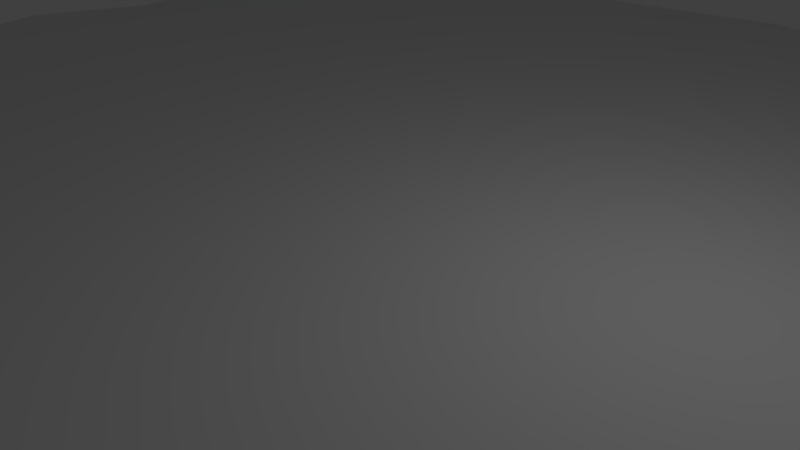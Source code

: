 # Source: BaseStaticGridPS.blend  (saved by Blender 2.79.0; exported with 4.5.12 LTS)
import bpy
from mathutils import Matrix  # noqa: F401  (used for matrix-valued properties, if any)

bpy.ops.wm.read_factory_settings(use_empty=True)
scene = bpy.context.scene
scene.name = 'Scene'

# ---- collections
col_collection_1 = bpy.data.collections.new('Collection 1'); scene.collection.children.link(col_collection_1)

# ---- materials (node trees are filled in below, after node groups)
mat_material = bpy.data.materials.new('Material')
mat_material.alpha_threshold = 0.0
mat_material.use_transparent_shadow = False
mat_material.roughness = 0.5
mat_material.line_color = (0.0, 0.0, 0.0, 1.0)

# ---- material node trees

# ---- world
world_world = bpy.data.worlds.new('World'); scene.world = world_world
world_world.color = (0.05088, 0.05088, 0.05088)
world_world.use_sun_shadow = False
world_world.sun_shadow_jitter_overblur = 0.0
world_world.cycles.sampling_method = 'MANUAL'

# ---- cameras
cam_camera = bpy.data.cameras.new('Camera')
cam_camera.clip_end = 100.0
cam_camera.lens = 35.0
cam_camera.sensor_width = 32.0
cam_camera.sensor_height = 18.0
cam_camera.ortho_scale = 7.314
cam_camera.dof.focus_distance = 0.0
cam_camera.dof.aperture_fstop = 128.0

# ---- lights
light_lamp = bpy.data.lights.new('Lamp', 'POINT')
light_lamp.transmission_factor = 0.0
light_lamp.cutoff_distance = 30.0
light_lamp.energy = 100.0
light_lamp.shadow_buffer_clip_start = 1.001
light_lamp.shadow_soft_size = 0.1
light_lamp.shadow_maximum_resolution = 0.006
light_lamp.use_absolute_resolution = True

# ---- meshes
me_cube = bpy.data.meshes.new('Cube')
me_cube.from_pydata([(1.0, 1.0, -1.0), (1.0, -1.0, -1.0), (-1.0, -1.0, -1.0), (-1.0, 1.0, -1.0), (1.0, 1.0, 1.0), (1.0, -1.0, 1.0), (-1.0, -1.0, 1.0), (-1.0, 1.0, 1.0), (1.0, 0.8799, 1.0), (1.0, 0.6785, 1.0), (1.0, 0.4269, 1.0), (1.0, 0.1598, 1.0), (1.0, -0.1768, 1.0), (1.0, -0.5387, 1.0), (1.0, 0.8758, -1.0), (1.0, 0.6212, -1.0), (1.0, 0.4055, -1.0), (1.0, 0.1765, -1.0), (1.0, -0.1944, -1.0), (1.0, -0.612, -1.0), (0.823, -1.0, 1.0), (0.5758, -1.0, 1.0), (0.07581, -1.0, 1.0), (-0.3478, -1.0, 1.0), (-0.7668, -1.0, 1.0), (0.8201, -1.0, -1.0), (0.5268, -1.0, -1.0), (0.06287, -1.0, -1.0), (-0.3661, -1.0, -1.0), (-0.759, -1.0, -1.0), (-1.0, -0.8166, -1.0), (-1.0, -0.478, -1.0), (-1.0, -0.2196, -1.0), (-1.0, 0.1407, -1.0), (-1.0, 0.4946, -1.0), (-1.0, 0.8417, -1.0), (-1.0, -0.7608, 1.0), (-1.0, -0.4978, 1.0), (-1.0, -0.2175, 1.0), (-1.0, 0.1174, 1.0), (-1.0, 0.5058, 1.0), (-1.0, 0.8084, 1.0), (0.693, 1.0, 1.0), (0.3502, 1.0, 1.0), (-0.0917, 1.0, 1.0), (-0.4037, 1.0, 1.0), (-0.7779, 1.0, 1.0), (0.6584, 1.0, -1.0), (0.3799, 1.0, -1.0), (-0.08442, 1.0, -1.0), (-0.3849, 1.0, -1.0), (-0.8099, 1.0, -1.0), (0.3258, -1.0, 1.0), (0.2948, -1.0, -1.0), (-0.136, -1.0, 1.0), (-0.1516, -1.0, -1.0), (-0.5573, -1.0, 1.0), (-0.5626, -1.0, -1.0), (0.6994, -1.0, 1.0), (0.6735, -1.0, -1.0), (1.0, -0.806, -1.0), (1.0, -0.7693, 1.0), (1.0, -0.3577, 1.0), (1.0, -0.4032, -1.0), (1.0, -0.008511, 1.0), (1.0, -0.008929, -1.0), (0.8465, 1.0, 1.0), (0.8292, 1.0, -1.0), (0.5216, 1.0, 1.0), (0.5192, 1.0, -1.0), (0.1292, 1.0, 1.0), (0.1477, 1.0, -1.0), (-0.6002, 1.0, 1.0), (-0.6081, 1.0, -1.0), (-1.0, 0.6682, -1.0), (-1.0, 0.6571, 1.0), (-1.0, 0.3176, -1.0), (-1.0, 0.3116, 1.0), (-1.0, -0.03947, -1.0), (-1.0, -0.05005, 1.0), (-1.0, -0.6473, -1.0), (-1.0, -0.6293, 1.0), (1.046, -0.806, -1.0), (1.0, -1.0, -1.0), (-0.8099, 1.0, -1.0), (-1.0, 1.0, -1.0), (1.0, 1.0, -1.0), (1.0, 1.0, 1.0), (-0.759, -1.05, -1.0), (-1.027, -1.0, -1.0), (1.0, -1.0, 1.0), (-1.063, 0.8417, -1.0), (-1.027, -1.0, 1.0), (-1.0, 1.0, 1.0), (1.046, -0.7693, 1.0), (-0.7779, 1.0, 1.0), (-0.7668, -1.05, 1.0), (-1.063, 0.8084, 1.0), (1.046, 0.8799, 1.0), (1.0, 0.6785, 1.0), (1.046, 0.4269, 1.0), (1.0, 0.1598, 1.0), (1.046, -0.008511, 1.0), (1.0, -0.1768, 1.0), (1.046, -0.3577, 1.0), (1.0, -0.5387, 1.0), (1.046, 0.8758, -1.0), (1.0, 0.6212, -1.0), (1.046, 0.4055, -1.0), (1.0, 0.1765, -1.0), (1.046, -0.008929, -1.0), (1.0, -0.1944, -1.0), (1.046, -0.4032, -1.0), (1.0, -0.612, -1.0), (0.823, -1.05, 1.0), (0.6994, -1.0, 1.0), (0.5758, -1.05, 1.0), (0.3258, -1.0, 1.0), (0.07581, -1.05, 1.0), (-0.136, -1.0, 1.0), (-0.3478, -1.05, 1.0), (-0.5573, -1.0, 1.0), (0.8201, -1.05, -1.0), (0.6735, -1.0, -1.0), (0.5268, -1.05, -1.0), (0.2948, -1.0, -1.0), (0.06287, -1.05, -1.0), (-0.1516, -1.0, -1.0), (-0.3661, -1.05, -1.0), (-0.5626, -1.0, -1.0), (-1.008, -0.8166, -1.0), (-1.063, -0.6473, -1.0), (-1.0, -0.478, -1.0), (-1.063, -0.2196, -1.0), (-1.0, -0.03947, -1.0), (-1.063, 0.1407, -1.0), (-1.0, 0.3176, -1.0), (-1.063, 0.4946, -1.0), (-1.0, 0.6682, -1.0), (-1.008, -0.7608, 1.0), (-1.063, -0.6293, 1.0), (-1.0, -0.4978, 1.0), (-1.063, -0.2175, 1.0), (-1.0, -0.05005, 1.0), (-1.063, 0.1174, 1.0), (-1.0, 0.3116, 1.0), (-1.063, 0.5058, 1.0), (-1.0, 0.6571, 1.0), (0.8465, 1.0, 1.0), (0.693, 1.046, 1.0), (0.5216, 1.0, 1.0), (0.3502, 1.046, 1.0), (0.1292, 1.0, 1.0), (-0.0917, 1.046, 1.0), (-0.4037, 1.0, 1.0), (-0.6002, 1.046, 1.0), (0.8292, 1.0, -1.0), (0.6584, 1.046, -1.0), (0.5192, 1.0, -1.0), (0.3799, 1.046, -1.0), (0.1477, 1.0, -1.0), (-0.08442, 1.046, -1.0), (-0.3849, 1.0, -1.0), (-0.6081, 1.046, -1.0), (-1.0, -0.9083, -1.0), (-1.0, -0.8804, 1.0), (-1.054, -0.9083, -1.0), (-1.054, -0.8804, 1.0)], [], [(0, 14, 15, 16, 17, 65, 18, 63, 19, 60, 1, 25, 59, 26, 53, 27, 55, 28, 57, 29, 2, 164, 30, 80, 31, 32, 78, 33, 76, 34, 74, 35, 3, 51, 73, 50, 49, 71, 48, 69, 47, 67), (4, 66, 42, 68, 43, 70, 44, 45, 72, 46, 7, 41, 75, 40, 77, 39, 79, 38, 37, 81, 36, 165, 6, 24, 56, 23, 54, 22, 52, 21, 58, 20, 5, 61, 13, 62, 12, 64, 11, 10, 9, 8), (75, 41, 97, 147), (55, 27, 126, 127), (72, 45, 154, 155), (2, 29, 88, 89), (77, 40, 146, 145), (22, 54, 119, 118), (79, 39, 144, 143), (48, 71, 160, 159), (51, 3, 85, 84), (37, 38, 142, 141), (53, 26, 124, 125), (70, 43, 151, 152), (1, 60, 82, 83), (81, 37, 141, 140), (21, 52, 117, 116), (165, 36, 139, 167), (47, 69, 158, 157), (35, 74, 138, 91), (68, 42, 149, 150), (19, 63, 112, 113), (34, 76, 136, 137), (18, 65, 110, 111), (33, 78, 134, 135), (0, 67, 156, 86), (17, 16, 108, 109), (32, 31, 132, 133), (66, 4, 87, 148), (16, 15, 107, 108), (31, 80, 131, 132), (73, 51, 84, 163), (15, 14, 106, 107), (164, 2, 89, 166), (49, 50, 162, 161), (65, 17, 109, 110), (14, 0, 86, 106), (71, 49, 161, 160), (11, 64, 102, 101), (62, 13, 105, 104), (69, 48, 159, 158), (36, 81, 140, 139), (64, 12, 103, 102), (86, 87, 98, 106), (83, 90, 114, 122), (166, 167, 139, 130), (148, 156, 157, 149), (106, 98, 99, 107), (107, 99, 100, 108), (108, 100, 101, 109), (110, 102, 103, 111), (112, 104, 105, 113), (82, 94, 90, 83), (123, 115, 116, 124), (125, 117, 118, 126), (127, 119, 120, 128), (129, 121, 96, 88), (88, 96, 92, 89), (131, 140, 141, 132), (132, 141, 142, 133), (134, 143, 144, 135), (136, 145, 146, 137), (138, 147, 97, 91), (91, 97, 93, 85), (150, 158, 159, 151), (152, 160, 161, 153), (153, 161, 162, 154), (155, 163, 84, 95), (95, 84, 85, 93), (124, 116, 117, 125), (126, 118, 119, 127), (128, 120, 121, 129), (122, 114, 115, 123), (113, 105, 94, 82), (111, 103, 104, 112), (109, 101, 102, 110), (87, 86, 156, 148), (149, 157, 158, 150), (151, 159, 160, 152), (154, 162, 163, 155), (137, 146, 147, 138), (135, 144, 145, 136), (133, 142, 143, 134), (130, 139, 140, 131), (5, 20, 114, 90), (50, 73, 163, 162), (58, 21, 116, 115), (3, 35, 91, 85), (23, 56, 121, 120), (52, 22, 118, 117), (74, 34, 137, 138), (57, 28, 128, 129), (54, 23, 120, 119), (40, 75, 147, 146), (56, 24, 96, 121), (61, 5, 90, 94), (20, 58, 115, 114), (25, 1, 83, 122), (7, 46, 95, 93), (76, 33, 135, 136), (59, 25, 122, 123), (26, 59, 123, 124), (24, 6, 92, 96), (39, 77, 145, 144), (42, 66, 148, 149), (27, 53, 125, 126), (41, 7, 93, 97), (60, 19, 113, 82), (43, 68, 150, 151), (28, 55, 127, 128), (4, 8, 98, 87), (78, 32, 133, 134), (13, 61, 94, 105), (44, 70, 152, 153), (29, 57, 129, 88), (8, 9, 99, 98), (38, 79, 143, 142), (45, 44, 153, 154), (9, 10, 100, 99), (12, 62, 104, 103), (46, 72, 155, 95), (10, 11, 101, 100), (80, 30, 130, 131), (63, 18, 111, 112), (67, 47, 157, 156), (89, 92, 167, 166), (30, 164, 166, 130), (6, 165, 167, 92)])
me_cube.polygons.foreach_set('use_smooth', [True] * 128)
_uv = me_cube.uv_layers.new(name='UVMap')
_uv.uv.foreach_set('vector', [0.6178, 0.3612, 0.6178, 0.3448, 0.6178, 0.3111, 0.6178, 0.2827, 0.6178, 0.2524, 0.6178, 0.2279, 0.6178, 0.2034, 0.6178, 0.1759, 0.6178, 0.1483, 0.6178, 0.1227, 0.6178, 0.09705, 0.5941, 0.09705, 0.5747, 0.09705, 0.5553, 0.09705, 0.5247, 0.09705, 0.4941, 0.09705, 0.4657, 0.09705, 0.4374, 0.09705, 0.4115, 0.09705, 0.3855, 0.09705, 0.3537, 0.09705, 0.3537, 0.1092, 0.3537, 0.1213, 0.3537, 0.1436, 0.3537, 0.166, 0.3537, 0.2001, 0.3537, 0.2239, 0.3537, 0.2477, 0.3537, 0.2711, 0.3537, 0.2944, 0.3537, 0.3174, 0.3537, 0.3403, 0.3537, 0.3612, 0.3788, 0.3612, 0.4069, 0.3612, 0.4349, 0.3612, 0.4746, 0.3612, 0.5053, 0.3612, 0.5359, 0.3612, 0.5543, 0.3612, 0.5727, 0.3612, 0.5953, 0.3612, 0.6178, 0.6253, 0.5976, 0.6253, 0.5773, 0.6253, 0.5546, 0.6253, 0.532, 0.6253, 0.5028, 0.6253, 0.4737, 0.6253, 0.4324, 0.6253, 0.4077, 0.6253, 0.383, 0.6253, 0.3537, 0.6253, 0.3537, 0.6, 0.3537, 0.58, 0.3537, 0.56, 0.3537, 0.5344, 0.3537, 0.5087, 0.3537, 0.4866, 0.3537, 0.4645, 0.3537, 0.4275, 0.3537, 0.4101, 0.3537, 0.3928, 0.3537, 0.377, 0.3537, 0.3612, 0.3845, 0.3612, 0.4122, 0.3612, 0.4398, 0.3612, 0.4678, 0.3612, 0.4958, 0.3612, 0.5288, 0.3612, 0.5618, 0.3612, 0.5781, 0.3612, 0.5945, 0.3612, 0.6178, 0.3612, 0.6178, 0.3916, 0.6178, 0.4221, 0.6178, 0.446, 0.6178, 0.4699, 0.6178, 0.4921, 0.6178, 0.5143, 0.6178, 0.5496, 0.6178, 0.5829, 0.6178, 0.6094, 0.9164, 0.5459, 0.9533, 0.5459, 0.9533, 0.5627, 0.9164, 0.5459, 0.4878, 0.3196, 0.4878, 0.2623, 0.5, 0.2623, 0.4878, 0.3196, 0.01126, 0.9487, 0.01126, 0.8962, 0.01126, 0.8962, 0.02251, 0.9487, 0.4878, 0.5459, 0.4878, 0.4816, 0.5, 0.4816, 0.4878, 0.5531, 0.8321, 0.5459, 0.8795, 0.5459, 0.8795, 0.5627, 0.8321, 0.5459, 0.5122, 0.2589, 0.5122, 0.3154, 0.5122, 0.3154, 0.5, 0.2589, 0.7439, 0.5459, 0.7847, 0.5459, 0.7847, 0.5627, 0.7439, 0.5459, 0.01126, 0.6826, 0.01126, 0.7445, 0.01126, 0.7445, 2.908e-08, 0.6826, 0.3788, 0.3612, 0.3537, 0.3612, 0.3537, 0.3612, 0.3788, 0.3612, 0.6347, 0.5459, 0.7031, 0.5459, 0.7031, 0.5627, 0.6347, 0.5459, 0.4878, 0.2005, 0.4878, 0.1386, 0.5, 0.1386, 0.4878, 0.2005, 0.01126, 0.7541, 0.01126, 0.6951, 0.02251, 0.6951, 0.01126, 0.7541, 0.4878, 0.01234, 0.4405, 0.01234, 0.4405, 0.0, 0.4878, 0.01234, 0.6026, 0.5459, 0.6347, 0.5459, 0.6347, 0.5459, 0.6026, 0.5627, 0.5122, 0.1255, 0.5122, 0.1922, 0.5122, 0.1922, 0.5, 0.1255, 0.5414, 0.5459, 0.5706, 0.5459, 0.5706, 0.5479, 0.5414, 0.5604, 0.01126, 0.6083, 0.01126, 0.6454, 0.01126, 0.6454, 5.815e-08, 0.6083, 0.03861, 0.5459, 0.08094, 0.5459, 0.08094, 0.5459, 0.03861, 0.5627, 0.01126, 0.6494, 0.01126, 0.6037, 0.02251, 0.6037, 0.01126, 0.6494, 0.3932, 0.01234, 0.3422, 0.01234, 0.3422, 3.18e-08, 0.3932, 0.01234, 0.1233, 0.5459, 0.1664, 0.5459, 0.1664, 0.5459, 0.1233, 0.5627, 0.2913, 0.01234, 0.2461, 0.01234, 0.2461, 3.18e-08, 0.2913, 0.01234, 0.2096, 0.5459, 0.2535, 0.5459, 0.2535, 0.5459, 0.2096, 0.5627, 0.6178, 0.3612, 0.5953, 0.3612, 0.5953, 0.3612, 0.6178, 0.3612, 0.2008, 0.01234, 0.145, 0.01234, 0.145, 3.18e-08, 0.2008, 0.01234, 0.2975, 0.5459, 0.3605, 0.5459, 0.3605, 0.5459, 0.2975, 0.5627, 0.5976, 0.6253, 0.6178, 0.6253, 0.6178, 0.6253, 0.5976, 0.6253, 0.145, 0.01234, 0.0924, 0.01234, 0.0924, 0.01234, 0.145, 3.18e-08, 0.3605, 0.5459, 0.4018, 0.5459, 0.4018, 0.5627, 0.3605, 0.5459, 0.01126, 0.9462, 0.01126, 1.0, 0.01126, 1.0, 0.0, 0.9462, 0.0924, 0.01234, 0.03029, 0.01234, 0.03029, 6.36e-08, 0.0924, 0.01234, 0.4654, 0.5459, 0.4878, 0.5459, 0.4878, 0.5531, 0.4654, 0.5604, 0.01126, 0.8064, 0.01126, 0.8866, 0.01126, 0.8866, 0.0, 0.8064, 0.2461, 0.01234, 0.2008, 0.01234, 0.2008, 0.01234, 0.2461, 3.18e-08, 0.03029, 0.01234, 2.908e-08, 0.01234, 2.908e-08, 0.01234, 0.03029, 6.36e-08, 0.01126, 0.7445, 0.01126, 0.8064, 0.0, 0.8064, 0.01126, 0.7445, 0.7951, 0.01234, 0.754, 0.01234, 0.754, 3.18e-08, 0.7951, 0.01234, 0.6688, 0.01234, 0.6247, 0.01234, 0.6247, 0.01234, 0.6688, 3.18e-08, 0.01126, 0.6454, 0.01126, 0.6826, 2.908e-08, 0.6826, 0.01126, 0.6454, 0.5706, 0.5459, 0.6026, 0.5459, 0.6026, 0.5627, 0.5706, 0.5479, 0.754, 0.01234, 0.713, 0.01234, 0.713, 0.01234, 0.754, 3.18e-08, 0.6698, 0.3669, 0.6698, 0.7149, 0.6496, 0.7149, 0.6489, 0.3669, 0.3349, 0.7195, 1.278e-06, 0.7195, 0.0, 0.6887, 0.3349, 0.6882, 0.6857, 0.7149, 0.6903, 0.367, 0.7089, 0.367, 0.6997, 0.7149, 0.9611, 0.0, 0.9611, 0.3479, 0.9324, 0.3482, 0.9353, 0.0002338, 0.6489, 0.3669, 0.6496, 0.7149, 0.616, 0.7149, 0.6064, 0.3669, 0.6064, 0.3669, 0.616, 0.7149, 0.5737, 0.7149, 0.5701, 0.3669, 0.5701, 0.3669, 0.5737, 0.7149, 0.5291, 0.7149, 0.5319, 0.3669, 0.5007, 0.3669, 0.5008, 0.7149, 0.4728, 0.7149, 0.4698, 0.3669, 0.4347, 0.3669, 0.4423, 0.7149, 0.4122, 0.7149, 0.3999, 0.3669, 0.3673, 0.3669, 0.3734, 0.7149, 0.3349, 0.7149, 0.3349, 0.3669, 0.3349, 0.6627, 1.298e-06, 0.6672, 0.0, 0.6456, 0.3349, 0.6371, 0.3349, 0.5969, 1.298e-06, 0.6022, 3.993e-08, 0.5587, 0.3349, 0.5564, 0.3349, 0.5192, 1.338e-06, 0.5219, 7.985e-08, 0.485, 0.3349, 0.4818, 0.3349, 0.4477, 1.338e-06, 0.4486, 3.993e-08, 0.4121, 0.3349, 0.4134, 0.3349, 0.4134, 3.993e-08, 0.4121, 1.357e-06, 0.3669, 0.3349, 0.3669, 0.7291, 0.7149, 0.7321, 0.367, 0.7522, 0.367, 0.7555, 0.7149, 0.7555, 0.7149, 0.7522, 0.367, 0.8002, 0.367, 0.7999, 0.7149, 0.828, 0.7149, 0.8263, 0.367, 0.8556, 0.367, 0.8595, 0.7149, 0.8871, 0.7149, 0.8861, 0.367, 0.9199, 0.367, 0.918, 0.7149, 0.9451, 0.7149, 0.9433, 0.3669, 0.9699, 0.3669, 0.9754, 0.7149, 0.9754, 0.7149, 0.9699, 0.3669, 1.0, 0.3669, 1.0, 0.7149, 0.9067, 0.0004888, 0.9092, 0.3484, 0.8857, 0.3486, 0.8779, 0.0007495, 0.841, 0.001079, 0.847, 0.349, 0.808, 0.3493, 0.8039, 0.001414, 0.8039, 0.001414, 0.808, 0.3493, 0.7578, 0.3498, 0.7517, 0.001881, 0.7187, 0.002179, 0.7203, 0.3501, 0.6866, 0.3504, 0.6891, 0.002444, 0.383, 0.3612, 0.3788, 0.09705, 0.3537, 0.09705, 0.3537, 0.3612, 0.3349, 0.6371, 0.0, 0.6456, 1.298e-06, 0.6022, 0.3349, 0.5969, 0.3349, 0.5564, 3.993e-08, 0.5587, 1.338e-06, 0.5219, 0.3349, 0.5192, 0.3349, 0.4818, 7.985e-08, 0.485, 1.338e-06, 0.4486, 0.3349, 0.4477, 0.3349, 0.6882, 0.0, 0.6887, 1.298e-06, 0.6672, 0.3349, 0.6627, 0.3999, 0.3669, 0.4122, 0.7149, 0.3734, 0.7149, 0.3673, 0.3669, 0.4698, 0.3669, 0.4728, 0.7149, 0.4423, 0.7149, 0.4347, 0.3669, 0.5319, 0.3669, 0.5291, 0.7149, 0.5008, 0.7149, 0.5007, 0.3669, 0.6178, 0.3612, 0.6178, 0.09705, 0.5953, 0.09705, 0.5976, 0.3612, 0.9353, 0.0002338, 0.9324, 0.3482, 0.9092, 0.3484, 0.9067, 0.0004888, 0.8779, 0.0007495, 0.8857, 0.3486, 0.847, 0.349, 0.841, 0.001079, 0.7517, 0.001881, 0.7578, 0.3498, 0.7203, 0.3501, 0.7187, 0.002179, 0.918, 0.7149, 0.9199, 0.367, 0.9433, 0.3669, 0.9451, 0.7149, 0.8595, 0.7149, 0.8556, 0.367, 0.8861, 0.367, 0.8871, 0.7149, 0.7999, 0.7149, 0.8002, 0.367, 0.8263, 0.367, 0.828, 0.7149, 0.6997, 0.7149, 0.7089, 0.367, 0.7321, 0.367, 0.7291, 0.7149, 0.5122, 0.01234, 0.5122, 0.05955, 0.5, 0.05955, 0.5122, 0.01234, 0.01126, 0.8866, 0.01126, 0.9462, 0.0, 0.9462, 0.01126, 0.8866, 0.5122, 0.09253, 0.5122, 0.1255, 0.5, 0.1255, 0.5122, 0.09253, 0.0, 0.5459, 0.03861, 0.5459, 0.03861, 0.5627, 0.0, 0.5459, 0.5122, 0.3719, 0.5122, 0.4278, 0.5122, 0.4278, 0.5, 0.3719, 0.5122, 0.1922, 0.5122, 0.2589, 0.5, 0.2589, 0.5122, 0.1922, 0.08094, 0.5459, 0.1233, 0.5459, 0.1233, 0.5627, 0.08094, 0.5459, 0.4878, 0.4292, 0.4878, 0.3768, 0.5, 0.3768, 0.4878, 0.4292, 0.5122, 0.3154, 0.5122, 0.3719, 0.5, 0.3719, 0.5122, 0.3154, 0.8795, 0.5459, 0.9164, 0.5459, 0.9164, 0.5459, 0.8795, 0.5627, 0.5122, 0.4278, 0.5122, 0.4837, 0.5, 0.4837, 0.5122, 0.4278, 0.5685, 0.01234, 0.5122, 0.01234, 0.5122, 0.01234, 0.5685, 3.18e-08, 0.5122, 0.05955, 0.5122, 0.09253, 0.5122, 0.09253, 0.5, 0.05955, 0.4878, 0.06033, 0.4878, 0.01234, 0.4878, 0.01234, 0.5, 0.06033, 0.3537, 0.6253, 0.383, 0.6253, 0.383, 0.6253, 0.3537, 0.6253, 0.1664, 0.5459, 0.2096, 0.5459, 0.2096, 0.5627, 0.1664, 0.5459, 0.4878, 0.09945, 0.4878, 0.06033, 0.5, 0.06033, 0.4878, 0.09945, 0.4878, 0.1386, 0.4878, 0.09945, 0.4878, 0.09945, 0.5, 0.1386, 0.5122, 0.4837, 0.5122, 0.5459, 0.5122, 0.5531, 0.5, 0.4837, 0.7847, 0.5459, 0.8321, 0.5459, 0.8321, 0.5459, 0.7847, 0.5627, 0.01126, 0.6037, 0.01126, 0.5627, 0.01126, 0.5627, 0.02251, 0.6037, 0.4878, 0.2623, 0.4878, 0.2005, 0.4878, 0.2005, 0.5, 0.2623, 0.9533, 0.5459, 1.0, 0.5459, 1.0, 0.5459, 0.9533, 0.5627, 0.4405, 0.01234, 0.3932, 0.01234, 0.3932, 0.01234, 0.4405, 0.0, 0.01126, 0.6951, 0.01126, 0.6494, 0.01126, 0.6494, 0.02251, 0.6951, 0.4878, 0.3768, 0.4878, 0.3196, 0.4878, 0.3196, 0.5, 0.3768, 1.0, 0.01234, 0.9707, 0.01234, 0.9707, 0.0, 1.0, 0.01234, 0.2535, 0.5459, 0.2975, 0.5459, 0.2975, 0.5627, 0.2535, 0.5459, 0.6247, 0.01234, 0.5685, 0.01234, 0.5685, 3.18e-08, 0.6247, 0.01234, 0.01126, 0.813, 0.01126, 0.7541, 0.01126, 0.7541, 0.02251, 0.813, 0.4878, 0.4816, 0.4878, 0.4292, 0.4878, 0.4292, 0.5, 0.4816, 0.9707, 0.01234, 0.9216, 0.01234, 0.9216, 0.01234, 0.9707, 0.0, 0.7031, 0.5459, 0.7439, 0.5459, 0.7439, 0.5459, 0.7031, 0.5627, 0.01126, 0.8962, 0.01126, 0.813, 0.02251, 0.813, 0.01126, 0.8962, 0.9216, 0.01234, 0.8602, 0.01234, 0.8602, 0.0, 0.9216, 0.01234, 0.713, 0.01234, 0.6688, 0.01234, 0.6688, 3.18e-08, 0.713, 0.01234, 0.01126, 0.9961, 0.01126, 0.9487, 0.02251, 0.9487, 0.01126, 0.9961, 0.8602, 0.01234, 0.7951, 0.01234, 0.7951, 0.01234, 0.8602, 0.0, 0.4018, 0.5459, 0.4431, 0.5459, 0.4431, 0.5479, 0.4018, 0.5627, 0.3422, 0.01234, 0.2913, 0.01234, 0.2913, 0.01234, 0.3422, 3.18e-08, 0.01126, 0.5627, 0.01126, 0.6083, 5.815e-08, 0.6083, 0.01126, 0.5627, 0.6698, 0.7149, 0.6698, 0.367, 0.6903, 0.367, 0.6857, 0.7149, 0.4431, 0.5459, 0.4654, 0.5459, 0.4654, 0.5604, 0.4431, 0.5479, 0.5122, 0.5459, 0.5414, 0.5459, 0.5414, 0.5604, 0.5122, 0.5531])
me_cube.materials.append(mat_material)
me_cube.use_remesh_preserve_volume = False
me_cube.use_remesh_preserve_attributes = False
me_cube.use_mirror_vertex_groups = False
me_cube.update()

# ---- objects
ob_cube = bpy.data.objects.new('Cube', me_cube)
ob_lamp = bpy.data.objects.new('Lamp', light_lamp)
ob_camera = bpy.data.objects.new('Camera', cam_camera)

# ---- transforms, parenting, visibility, modifiers, constraints
ob_cube.location = (-0.0003788, 0.0, 0.0)
ob_cube.scale = (13.0, 13.0, 0.5)
ob_cube.lock_rotations_4d = False
ob_cube.empty_display_type = 'ARROWS'
ob_cube.lineart.crease_threshold = 0.0
ob_lamp.location = (4.076, 1.005, 5.904)
ob_lamp.rotation_euler = (0.6503, 0.05522, 1.866)
ob_lamp.lock_rotations_4d = False
ob_lamp.empty_display_type = 'ARROWS'
ob_lamp.color = (0.0, 0.0, 0.0, 0.0)
ob_lamp.lineart.crease_threshold = 0.0
ob_camera.location = (7.481, -6.508, 5.344)
ob_camera.rotation_euler = (1.109, 0.0, 0.8149)
ob_camera.lock_rotations_4d = False
ob_camera.empty_display_type = 'ARROWS'
ob_camera.color = (0.0, 0.0, 0.0, 0.0)
ob_camera.display_type = 'WIRE'
ob_camera.lineart.crease_threshold = 0.0

# ---- collection membership
col_collection_1.objects.link(ob_cube)
col_collection_1.objects.link(ob_lamp)
col_collection_1.objects.link(ob_camera)

# ---- scene / render settings (as saved in the file)
scene.camera = ob_camera
scene.frame_start = 1; scene.frame_end = 250; scene.frame_set(0)
scene.render.engine = 'BLENDER_EEVEE_NEXT'
scene.render.resolution_percentage = 50
scene.render.dither_intensity = 0.0
scene.cycles.use_denoising = False
scene.cycles.samples = 128
scene.cycles.sampling_pattern = 'TABULATED_SOBOL'
scene.cycles.use_adaptive_sampling = False
scene.cycles.use_light_tree = False
scene.cycles.blur_glossy = 0.0
scene.cycles.sample_clamp_indirect = 0.0
scene.view_settings.view_transform = 'Standard'
bpy.context.view_layer.update()
